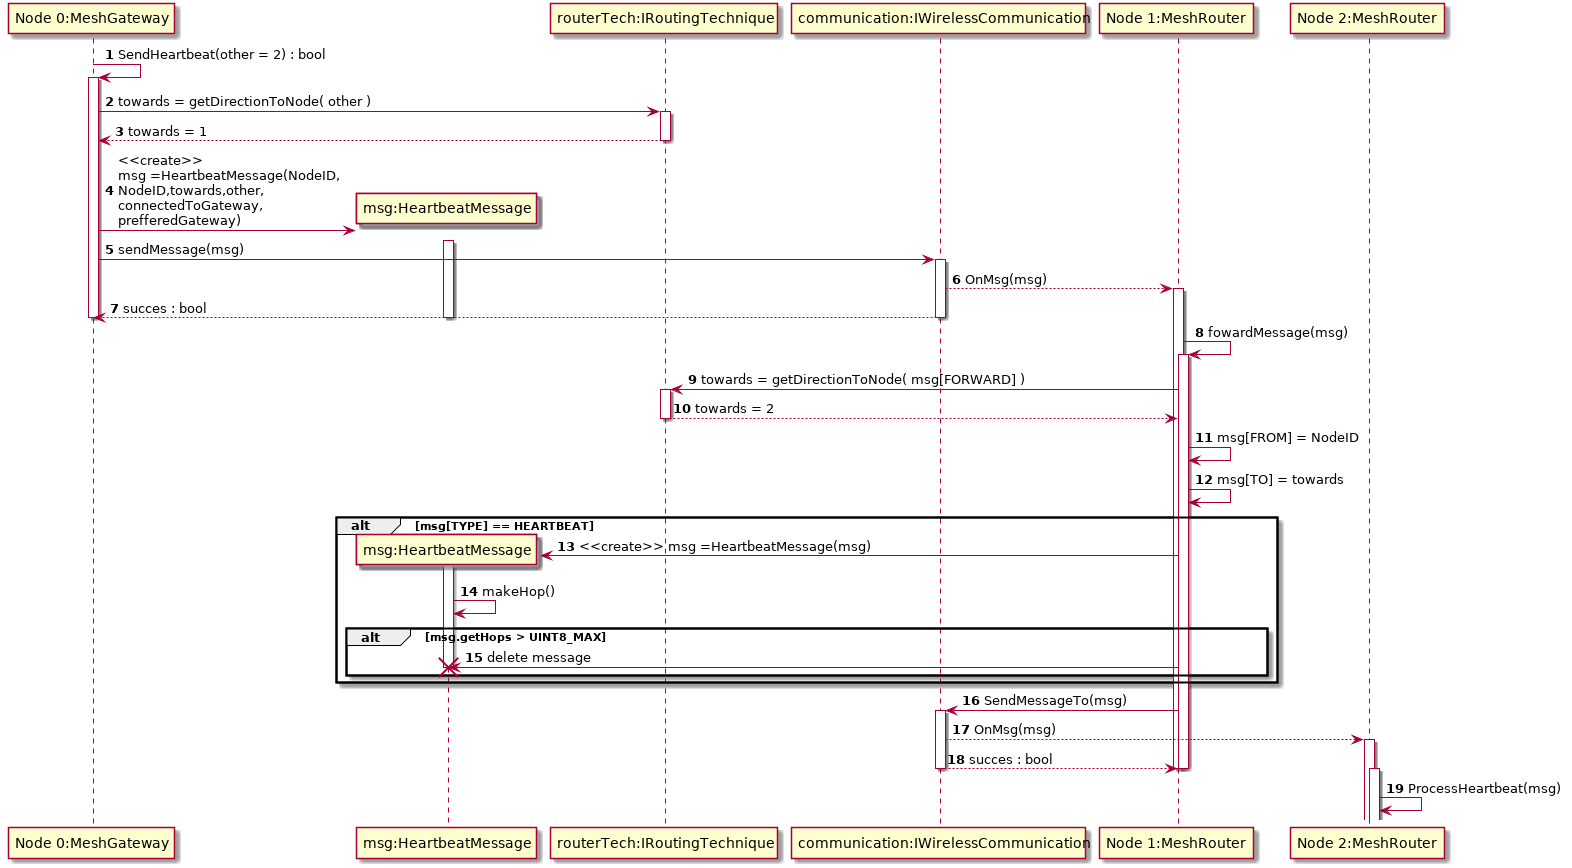

The diagram above was rendered by PlantUML. Its source (embedded in the PNG):
@startuml
autonumber
participant "Node 0:MeshGateway" as 0
participant "msg:HeartbeatMessage" as msg
participant "routerTech:IRoutingTechnique" as IRT
participant "communication:IWirelessCommunication" as IWC
participant "Node 1:MeshRouter" as 1
participant "Node 2:MeshRouter" as 2

0 ->  0 +: SendHeartbeat(other = 2) : bool
0 -> IRT +: towards = getDirectionToNode( other )
return towards = 1
0->msg ** : <<create>>\nmsg =HeartbeatMessage(NodeID,\nNodeID,towards,other,\nconnectedToGateway,\nprefferedGateway)
activate msg
0 -> IWC+: sendMessage(msg)
IWC --> 1 + :OnMsg(msg)
0 <-- IWC : succes : bool 
deactivate 0
deactivate msg
deactivate IWC
1->1 +: fowardMessage(msg)
1 -> IRT +: towards = getDirectionToNode( msg[FORWARD] )
return towards = 2
1->1 : msg[FROM] = NodeID
1->1 : msg[TO] = towards
alt msg[TYPE] == HEARTBEAT
1->msg ** : <<create>> msg =HeartbeatMessage(msg)
activate msg
msg -> msg : makeHop()
alt msg.getHops > UINT8_MAX
1 -> msg !! : delete message
end
end
1 -> IWC +: SendMessageTo(msg)
IWC --> 2 +: OnMsg(msg)
IWC --> 1 : succes : bool
deactivate 1
deactivate IWC
deactivate 1
activate 2
2->2 : ProcessHeartbeat(msg)

@enduml